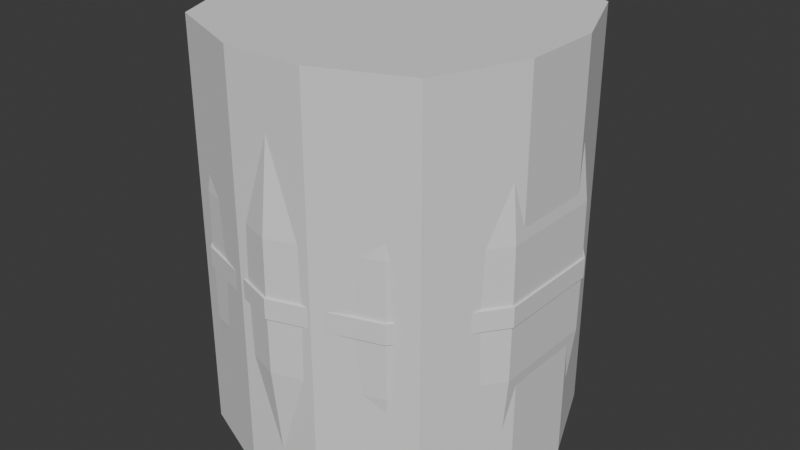 # Source: barrel.blend  (saved by Blender 5.0.119; exported with 4.5.12 LTS)
import bpy
from mathutils import Matrix  # noqa: F401  (used for matrix-valued properties, if any)

bpy.ops.wm.read_factory_settings(use_empty=True)
scene = bpy.context.scene
scene.name = 'Scene'

# ---- collections
col_collection = bpy.data.collections.new('Collection'); scene.collection.children.link(col_collection)

# ---- world
world_world = bpy.data.worlds.new('World'); scene.world = world_world
world_world.use_nodes = True; world_world.node_tree.nodes.clear()
_N = world_world.node_tree.nodes; _L = world_world.node_tree.links
n0 = _N.new('ShaderNodeOutputWorld'); n0.name = 'World Output'; n0.location = (200, 100)
n1 = _N.new('ShaderNodeBackground'); n1.name = 'Background'; n1.location = (-200, 100)
n1.inputs[0].default_value = (0.05088, 0.05088, 0.05088, 1.0)
_L.new(n1.outputs[0], n0.inputs[0])
n0.is_active_output = True
world_world.color = (0.05088, 0.05088, 0.05088)
world_world.sun_shadow_jitter_overblur = 0.0

# ---- meshes
me_cylinder = bpy.data.meshes.new('Cylinder')
me_cylinder.from_pydata([(-2.618e-10, 0.9775, 1.146), (0.5745, 0.7908, 1.146), (0.9296, 0.3021, 1.146), (0.9296, -0.3021, 1.146), (0.5745, -0.7908, 1.146), (-2.618e-10, -0.9775, 1.146), (-0.5745, -0.7908, 1.146), (-0.9296, -0.3021, 1.146), (-0.9296, 0.3021, 1.146), (-0.5745, 0.7908, 1.146), (9.508e-11, 1.059, 0.3978), (0.6223, 0.8565, 0.3978), (1.007, 0.3272, 0.3978), (1.007, -0.3272, 0.3978), (0.6223, -0.8565, 0.3978), (9.508e-11, -1.059, 0.3978), (-0.6223, -0.8565, 0.3978), (-1.007, -0.3272, 0.3978), (-1.007, 0.3272, 0.3978), (-0.6223, 0.8565, 0.3978), (-2.618e-10, 0.9775, -1.146), (0.5745, 0.7908, -1.146), (0.9296, 0.3021, -1.146), (0.9296, -0.3021, -1.146), (0.5745, -0.7908, -1.146), (-2.618e-10, -0.9775, -1.146), (-0.5745, -0.7908, -1.146), (-0.9296, -0.3021, -1.146), (-0.9296, 0.3021, -1.146), (-0.5745, 0.7908, -1.146), (9.508e-11, 1.059, -0.3978), (0.6223, 0.8565, -0.3978), (1.007, 0.3272, -0.3978), (1.007, -0.3272, -0.3978), (0.6223, -0.8565, -0.3978), (9.508e-11, -1.059, -0.3978), (-0.6223, -0.8565, -0.3978), (-1.007, -0.3272, -0.3978), (-1.007, 0.3272, -0.3978), (-0.6223, 0.8565, -0.3978), (1.316e-10, 1.062, -0.06009), (1.316e-10, 1.062, 0.06009), (-0.6242, 0.8591, 0.06009), (-0.6242, 0.8591, -0.06009), (-1.01, 0.3282, 0.06009), (-1.01, 0.3282, -0.06009), (-1.01, -0.3282, 0.06009), (-1.01, -0.3282, -0.06009), (-0.6242, -0.8591, 0.06009), (-0.6242, -0.8591, -0.06009), (1.316e-10, -1.062, 0.06009), (1.316e-10, -1.062, -0.06009), (0.6242, -0.8591, 0.06009), (0.6242, -0.8591, -0.06009), (1.01, -0.3282, 0.06009), (1.01, -0.3282, -0.06009), (1.01, 0.3282, 0.06009), (1.01, 0.3282, -0.06009), (0.6242, 0.8591, 0.06009), (0.6242, 0.8591, -0.06009), (0.5823, 0.8014, 1.147), (-2.618e-10, 0.9906, 1.147), (0.9421, 0.3061, 1.147), (0.9421, -0.3061, 1.147), (0.5823, -0.8014, 1.147), (-2.618e-10, -0.9906, 1.147), (-0.5823, -0.8014, 1.147), (-0.9421, -0.3061, 1.147), (-0.9421, 0.3061, 1.147), (-0.5823, 0.8014, 1.147), (0.5491, 0.7558, 1.274), (-3.706e-10, 0.9343, 1.274), (0.8885, 0.2887, 1.274), (0.8885, -0.2887, 1.274), (0.5491, -0.7558, 1.274), (-3.706e-10, -0.9343, 1.274), (-0.5491, -0.7558, 1.274), (-0.8885, -0.2887, 1.274), (-0.8885, 0.2887, 1.274), (-0.5491, 0.7558, 1.274), (0.5819, 0.801, -1.15), (-2.618e-10, 0.9901, -1.15), (0.9416, 0.3059, -1.15), (0.9416, -0.3059, -1.15), (0.5819, -0.801, -1.15), (-2.618e-10, -0.9901, -1.15), (-0.5819, -0.801, -1.15), (-0.9416, -0.3059, -1.15), (-0.9416, 0.3059, -1.15), (-0.5819, 0.801, -1.15), (0.5701, 0.7846, -1.217), (-5.031e-10, 0.9698, -1.217), (0.9224, 0.2997, -1.217), (0.9224, -0.2997, -1.217), (0.5701, -0.7846, -1.217), (-5.031e-10, -0.9698, -1.217), (-0.5701, -0.7846, -1.217), (-0.9224, -0.2997, -1.217), (-0.9224, 0.2997, -1.217), (-0.5701, 0.7846, -1.217), (1.316e-10, 1.075, -0.06009), (1.316e-10, 1.075, 0.06009), (0.6319, 0.8698, 0.06009), (0.6319, 0.8698, -0.06009), (1.022, 0.3322, 0.06009), (1.022, 0.3322, -0.06009), (1.022, -0.3322, 0.06009), (1.022, -0.3322, -0.06009), (0.6319, -0.8698, 0.06009), (0.6319, -0.8698, -0.06009), (1.316e-10, -1.075, 0.06009), (1.316e-10, -1.075, -0.06009), (-0.6319, -0.8698, 0.06009), (-0.6319, -0.8698, -0.06009), (-1.022, -0.3322, 0.06009), (-1.022, -0.3322, -0.06009), (-1.022, 0.3322, 0.06009), (-1.022, 0.3322, -0.06009), (-0.6319, 0.8698, 0.06009), (-0.6319, 0.8698, -0.06009), (0.5769, 0.794, 1.274), (-3.706e-10, 0.9815, 1.274), (0.9334, 0.3033, 1.274), (0.9334, -0.3033, 1.274), (0.5769, -0.794, 1.274), (-3.706e-10, -0.9815, 1.274), (-0.5769, -0.794, 1.274), (-0.9334, -0.3033, 1.274), (-0.9334, 0.3033, 1.274), (-0.5769, 0.794, 1.274), (0.5491, 0.7558, 1.238), (4.795e-10, 0.9343, 1.238), (0.8885, 0.2887, 1.238), (0.8885, -0.2887, 1.238), (0.5491, -0.7558, 1.238), (4.795e-10, -0.9343, 1.238), (-0.5491, -0.7558, 1.238), (-0.8885, -0.2887, 1.238), (-0.8885, 0.2887, 1.238), (-0.5491, 0.7558, 1.238)], [], [(9, 8, 68, 69), (9, 19, 18, 8), (29, 39, 30, 20), (1, 11, 10, 0), (2, 12, 11, 1), (3, 13, 12, 2), (4, 14, 13, 3), (5, 15, 14, 4), (6, 16, 15, 5), (7, 17, 16, 6), (8, 18, 17, 7), (53, 55, 107, 109), (8, 7, 67, 68), (29, 20, 81, 89), (7, 6, 66, 67), (28, 29, 89, 88), (28, 38, 39, 29), (20, 30, 31, 21), (21, 31, 32, 22), (22, 32, 33, 23), (23, 33, 34, 24), (24, 34, 35, 25), (25, 35, 36, 26), (26, 36, 37, 27), (27, 37, 38, 28), (54, 52, 108, 106), (6, 5, 65, 66), (27, 28, 88, 87), (55, 57, 105, 107), (5, 4, 64, 65), (0, 10, 19, 9), (26, 27, 87, 86), (4, 3, 63, 64), (25, 26, 86, 85), (56, 54, 106, 104), (3, 2, 62, 63), (24, 25, 85, 84), (57, 59, 103, 105), (58, 41, 10, 11), (59, 31, 30, 40), (41, 42, 19, 10), (40, 30, 39, 43), (42, 44, 18, 19), (43, 39, 38, 45), (44, 46, 17, 18), (45, 38, 37, 47), (46, 48, 16, 17), (47, 37, 36, 49), (48, 50, 15, 16), (49, 36, 35, 51), (50, 52, 14, 15), (51, 35, 34, 53), (52, 54, 13, 14), (53, 34, 33, 55), (54, 56, 12, 13), (55, 33, 32, 57), (56, 58, 11, 12), (57, 32, 31, 59), (67, 66, 126, 127), (64, 63, 123, 124), (60, 61, 121, 120), (68, 67, 127, 128), (65, 64, 124, 125), (62, 60, 120, 122), (69, 68, 128, 129), (66, 65, 125, 126), (63, 62, 122, 123), (61, 69, 129, 121), (87, 97, 96, 86), (84, 94, 93, 83), (80, 90, 91, 81), (88, 98, 97, 87), (85, 95, 94, 84), (82, 92, 90, 80), (89, 99, 98, 88), (86, 96, 95, 85), (83, 93, 92, 82), (81, 91, 99, 89), (101, 102, 103, 100), (102, 104, 105, 103), (104, 106, 107, 105), (106, 108, 109, 107), (108, 110, 111, 109), (110, 112, 113, 111), (112, 114, 115, 113), (114, 116, 117, 115), (116, 118, 119, 117), (118, 101, 100, 119), (52, 50, 110, 108), (0, 9, 69, 61), (91, 90, 92, 93, 94, 95, 96, 97, 98, 99), (51, 53, 109, 111), (50, 48, 112, 110), (77, 76, 136, 137), (49, 51, 111, 113), (48, 46, 114, 112), (47, 49, 113, 115), (46, 44, 116, 114), (45, 47, 115, 117), (44, 42, 118, 116), (43, 45, 117, 119), (41, 58, 102, 101), (42, 41, 101, 118), (20, 21, 80, 81), (40, 43, 119, 100), (59, 40, 100, 103), (21, 22, 82, 80), (58, 56, 104, 102), (22, 23, 83, 82), (1, 0, 61, 60), (23, 24, 84, 83), (2, 1, 60, 62), (71, 70, 120, 121), (70, 72, 122, 120), (72, 73, 123, 122), (73, 74, 124, 123), (74, 75, 125, 124), (75, 76, 126, 125), (76, 77, 127, 126), (77, 78, 128, 127), (78, 79, 129, 128), (79, 71, 121, 129), (130, 131, 139, 138, 137, 136, 135, 134, 133, 132), (74, 73, 133, 134), (70, 71, 131, 130), (78, 77, 137, 138), (75, 74, 134, 135), (72, 70, 130, 132), (79, 78, 138, 139), (76, 75, 135, 136), (73, 72, 132, 133), (71, 79, 139, 131)])
_uv = me_cylinder.uv_layers.new(name='UVMap')
_uv.uv.foreach_set('vector', [0.8696, 0.3447, 0.8251, 0.2832, 0.826, 0.2818, 0.8712, 0.3442, 0.3628, 0.7161, 0.2702, 0.7373, 0.2543, 0.6568, 0.3477, 0.6409, 0.01969, 0.716, 0.1123, 0.7373, 0.09186, 0.8175, 0.0002733, 0.7903, 0.3629, 0.1113, 0.2713, 0.09008, 0.2916, 0.01081, 0.3822, 0.03788, 0.3479, 0.1857, 0.2553, 0.1697, 0.2713, 0.09008, 0.3629, 0.1113, 0.3371, 0.2609, 0.2437, 0.2501, 0.2553, 0.1697, 0.3479, 0.1857, 0.3307, 0.3366, 0.2367, 0.3311, 0.2437, 0.2501, 0.3371, 0.2609, 0.3285, 0.4127, 0.2341, 0.4125, 0.2367, 0.3311, 0.3307, 0.3366, 0.3306, 0.489, 0.2362, 0.4941, 0.2341, 0.4125, 0.3285, 0.4127, 0.337, 0.5651, 0.2429, 0.5756, 0.2362, 0.4941, 0.3306, 0.489, 0.3477, 0.6409, 0.2543, 0.6568, 0.2429, 0.5756, 0.337, 0.5651, 0.3834, 0.3588, 0.3833, 0.2717, 0.385, 0.2717, 0.385, 0.3588, 0.8251, 0.2832, 0.7529, 0.2594, 0.7529, 0.2578, 0.826, 0.2818, 0.8111, 0.2483, 0.8693, 0.1995, 0.8707, 0.2004, 0.8117, 0.2498, 0.7529, 0.2594, 0.6805, 0.2826, 0.6795, 0.2812, 0.7529, 0.2578, 0.7354, 0.2556, 0.8111, 0.2483, 0.8117, 0.2498, 0.7351, 0.2572, 0.03473, 0.6409, 0.1282, 0.6568, 0.1123, 0.7373, 0.01969, 0.716, 0.0002733, 0.03788, 0.09085, 0.01081, 0.1112, 0.09008, 0.01957, 0.1113, 0.01957, 0.1113, 0.1112, 0.09008, 0.1271, 0.1697, 0.03456, 0.1857, 0.03456, 0.1857, 0.1271, 0.1697, 0.1387, 0.2501, 0.04531, 0.2608, 0.04531, 0.2608, 0.1387, 0.2501, 0.1458, 0.3311, 0.0518, 0.3366, 0.0518, 0.3366, 0.1458, 0.3311, 0.1483, 0.4125, 0.05401, 0.4127, 0.05401, 0.4127, 0.1483, 0.4125, 0.1463, 0.4941, 0.0519, 0.4889, 0.0519, 0.4889, 0.1463, 0.4941, 0.1395, 0.5757, 0.04547, 0.5651, 0.04547, 0.5651, 0.1395, 0.5757, 0.1282, 0.6568, 0.03473, 0.6409, 0.4026, 0.2717, 0.4022, 0.3588, 0.4006, 0.3588, 0.4009, 0.2717, 0.6805, 0.2826, 0.6354, 0.3437, 0.6339, 0.3432, 0.6795, 0.2812, 0.6689, 0.2189, 0.7354, 0.2556, 0.7351, 0.2572, 0.6677, 0.22, 0.3833, 0.2717, 0.3832, 0.1825, 0.3849, 0.1825, 0.385, 0.2717, 0.6354, 0.3437, 0.6348, 0.4197, 0.6332, 0.4202, 0.6339, 0.3432, 0.3822, 0.7903, 0.2906, 0.8175, 0.2702, 0.7373, 0.3628, 0.7161, 0.6349, 0.151, 0.6689, 0.2189, 0.6677, 0.22, 0.6332, 0.1512, 0.6348, 0.4197, 0.6788, 0.4816, 0.6779, 0.483, 0.6332, 0.4202, 0.6452, 0.07568, 0.6349, 0.151, 0.6332, 0.1512, 0.6437, 0.07498, 0.4028, 0.1825, 0.4026, 0.2717, 0.4009, 0.2717, 0.4011, 0.1825, 0.6788, 0.4816, 0.7508, 0.5059, 0.7508, 0.5076, 0.6779, 0.483, 0.6962, 0.01943, 0.6452, 0.07568, 0.6437, 0.07498, 0.6954, 0.018, 0.3832, 0.1825, 0.383, 0.09193, 0.3847, 0.09193, 0.3849, 0.1825, 0.23, 0.08079, 0.2502, 0.0002733, 0.2916, 0.01081, 0.2713, 0.09008, 0.1525, 0.08079, 0.1112, 0.09008, 0.09085, 0.01081, 0.1322, 0.0002733, 0.2487, 0.8282, 0.2284, 0.7466, 0.2702, 0.7373, 0.2906, 0.8175, 0.1338, 0.8282, 0.09186, 0.8175, 0.1123, 0.7373, 0.1541, 0.7466, 0.2284, 0.7466, 0.212, 0.6639, 0.2543, 0.6568, 0.2702, 0.7373, 0.1541, 0.7466, 0.1123, 0.7373, 0.1282, 0.6568, 0.1704, 0.6639, 0.212, 0.6639, 0.2004, 0.5804, 0.2429, 0.5756, 0.2543, 0.6568, 0.1704, 0.6639, 0.1282, 0.6568, 0.1395, 0.5757, 0.1821, 0.5804, 0.2004, 0.5804, 0.1935, 0.4964, 0.2362, 0.4941, 0.2429, 0.5756, 0.1821, 0.5804, 0.1395, 0.5757, 0.1463, 0.4941, 0.1889, 0.4964, 0.1935, 0.4964, 0.1915, 0.4123, 0.2341, 0.4125, 0.2362, 0.4941, 0.1889, 0.4964, 0.1463, 0.4941, 0.1483, 0.4125, 0.191, 0.4123, 0.1915, 0.4123, 0.1942, 0.3286, 0.2367, 0.3311, 0.2341, 0.4125, 0.191, 0.4123, 0.1483, 0.4125, 0.1458, 0.3311, 0.1882, 0.3286, 0.1942, 0.3286, 0.2016, 0.2452, 0.2437, 0.2501, 0.2367, 0.3311, 0.1882, 0.3286, 0.1458, 0.3311, 0.1387, 0.2501, 0.1809, 0.2452, 0.2016, 0.2452, 0.2135, 0.1625, 0.2553, 0.1697, 0.2437, 0.2501, 0.1809, 0.2452, 0.1387, 0.2501, 0.1271, 0.1697, 0.1689, 0.1625, 0.2135, 0.1625, 0.23, 0.08079, 0.2713, 0.09008, 0.2553, 0.1697, 0.1689, 0.1625, 0.1271, 0.1697, 0.1112, 0.09008, 0.1525, 0.08079, 0.4546, 0.2284, 0.4597, 0.3052, 0.4436, 0.3059, 0.4385, 0.2298, 0.4597, 0.4592, 0.4546, 0.536, 0.4385, 0.5346, 0.4436, 0.4585, 0.4343, 0.6887, 0.4192, 0.7642, 0.4034, 0.7606, 0.4185, 0.6858, 0.4461, 0.1519, 0.4546, 0.2284, 0.4385, 0.2298, 0.4302, 0.154, 0.4614, 0.3822, 0.4597, 0.4592, 0.4436, 0.4585, 0.4453, 0.3822, 0.4461, 0.6126, 0.4343, 0.6887, 0.4185, 0.6858, 0.4302, 0.6105, 0.4343, 0.07577, 0.4461, 0.1519, 0.4302, 0.154, 0.4185, 0.07859, 0.4597, 0.3052, 0.4614, 0.3822, 0.4453, 0.3822, 0.4436, 0.3059, 0.4546, 0.536, 0.4461, 0.6126, 0.4302, 0.6105, 0.4385, 0.5346, 0.4192, 0.0002733, 0.4343, 0.07577, 0.4185, 0.07859, 0.4034, 0.003791, 0.6056, 0.4879, 0.5973, 0.4848, 0.6171, 0.4121, 0.6259, 0.4137, 0.6259, 0.2603, 0.6171, 0.2619, 0.5973, 0.1892, 0.6056, 0.1861, 0.5278, 0.05398, 0.5211, 0.05976, 0.4671, 0.007152, 0.4727, 0.0002733, 0.5726, 0.5574, 0.5649, 0.5529, 0.5973, 0.4848, 0.6056, 0.4879, 0.6327, 0.337, 0.6238, 0.337, 0.6171, 0.2619, 0.6259, 0.2603, 0.5726, 0.1166, 0.5649, 0.1211, 0.5211, 0.05976, 0.5278, 0.05398, 0.5278, 0.62, 0.5211, 0.6142, 0.5649, 0.5529, 0.5726, 0.5574, 0.6259, 0.4137, 0.6171, 0.4121, 0.6238, 0.337, 0.6327, 0.337, 0.6056, 0.1861, 0.5973, 0.1892, 0.5649, 0.1211, 0.5726, 0.1166, 0.4727, 0.6737, 0.4671, 0.6668, 0.5211, 0.6142, 0.5278, 0.62, 0.401, 0.0002733, 0.4012, 0.0919, 0.3847, 0.09193, 0.3845, 0.0003185, 0.4012, 0.0919, 0.4011, 0.1825, 0.3849, 0.1825, 0.3847, 0.09193, 0.4011, 0.1825, 0.4009, 0.2717, 0.385, 0.2717, 0.3849, 0.1825, 0.4009, 0.2717, 0.4006, 0.3588, 0.385, 0.3588, 0.385, 0.2717, 0.4006, 0.3588, 0.4001, 0.4434, 0.385, 0.4434, 0.385, 0.3588, 0.4001, 0.4434, 0.3995, 0.5248, 0.385, 0.5248, 0.385, 0.4434, 0.3995, 0.5248, 0.399, 0.6038, 0.3849, 0.6037, 0.385, 0.5248, 0.399, 0.6038, 0.3986, 0.6811, 0.3847, 0.681, 0.3849, 0.6037, 0.3986, 0.6811, 0.3982, 0.7573, 0.3845, 0.7573, 0.3847, 0.681, 0.3982, 0.7573, 0.3979, 0.8333, 0.3842, 0.8332, 0.3845, 0.7573, 0.4022, 0.3588, 0.4016, 0.4434, 0.4001, 0.4434, 0.4006, 0.3588, 0.8696, 0.4207, 0.8696, 0.3447, 0.8712, 0.3442, 0.8712, 0.4212, 0.8209, 0.7789, 0.8652, 0.8399, 0.8652, 0.9153, 0.8209, 0.9763, 0.7492, 0.9996, 0.6775, 0.9763, 0.6332, 0.9153, 0.6332, 0.8399, 0.6775, 0.7789, 0.7492, 0.7556, 0.3835, 0.4433, 0.3834, 0.3588, 0.385, 0.3588, 0.385, 0.4434, 0.4016, 0.4434, 0.401, 0.5248, 0.3995, 0.5248, 0.4001, 0.4434, 0.4665, 0.2181, 0.4665, 0.2908, 0.4619, 0.2908, 0.4619, 0.2181, 0.3835, 0.5247, 0.3835, 0.4433, 0.385, 0.4434, 0.385, 0.5248, 0.401, 0.5248, 0.4005, 0.6038, 0.399, 0.6038, 0.3995, 0.5248, 0.3834, 0.6037, 0.3835, 0.5247, 0.385, 0.5248, 0.3849, 0.6037, 0.4005, 0.6038, 0.4, 0.6811, 0.3986, 0.6811, 0.399, 0.6038, 0.3832, 0.681, 0.3834, 0.6037, 0.3849, 0.6037, 0.3847, 0.681, 0.4, 0.6811, 0.3997, 0.7573, 0.3982, 0.7573, 0.3986, 0.6811, 0.383, 0.7573, 0.3832, 0.681, 0.3847, 0.681, 0.3845, 0.7573, 0.4028, 0.0008344, 0.4029, 0.0919, 0.4012, 0.0919, 0.401, 0.0002733, 0.3997, 0.7573, 0.3994, 0.8328, 0.3979, 0.8333, 0.3982, 0.7573, 0.884, 0.168, 0.884, 0.09197, 0.8856, 0.09148, 0.8856, 0.1684, 0.3827, 0.8328, 0.383, 0.7573, 0.3845, 0.7573, 0.3842, 0.8332, 0.383, 0.09193, 0.3827, 0.0008866, 0.3845, 0.0003185, 0.3847, 0.09193, 0.884, 0.09197, 0.8411, 0.0293, 0.8421, 0.028, 0.8856, 0.09148, 0.4029, 0.0919, 0.4028, 0.1825, 0.4011, 0.1825, 0.4012, 0.0919, 0.8411, 0.0293, 0.7702, 0.001922, 0.7703, 0.0002733, 0.8421, 0.028, 0.8234, 0.4834, 0.869, 0.4226, 0.8705, 0.4232, 0.8244, 0.4848, 0.7702, 0.001922, 0.6962, 0.01943, 0.6954, 0.018, 0.7703, 0.0002733, 0.7508, 0.5059, 0.8234, 0.4834, 0.8244, 0.4848, 0.7508, 0.5076, 0.8197, 0.5365, 0.7506, 0.5141, 0.7506, 0.5081, 0.8232, 0.5317, 0.7506, 0.5141, 0.6816, 0.5365, 0.6781, 0.5317, 0.7506, 0.5081, 0.6816, 0.5365, 0.6389, 0.5953, 0.6332, 0.5934, 0.6781, 0.5317, 0.6389, 0.5953, 0.6389, 0.6679, 0.6332, 0.6697, 0.6332, 0.5934, 0.6389, 0.6679, 0.6816, 0.7267, 0.6781, 0.7315, 0.6332, 0.6697, 0.6816, 0.7267, 0.7506, 0.7491, 0.7506, 0.755, 0.6781, 0.7315, 0.7506, 0.7491, 0.8197, 0.7267, 0.8232, 0.7315, 0.7506, 0.755, 0.8197, 0.7267, 0.8624, 0.6679, 0.868, 0.6697, 0.8232, 0.7315, 0.8624, 0.6679, 0.8624, 0.5953, 0.868, 0.5934, 0.868, 0.6697, 0.8624, 0.5953, 0.8197, 0.5365, 0.8232, 0.5317, 0.868, 0.5934, 0.627, 0.9185, 0.5843, 0.9773, 0.5152, 0.9997, 0.4461, 0.9773, 0.4034, 0.9185, 0.4034, 0.8459, 0.4461, 0.7872, 0.5152, 0.7647, 0.5843, 0.7872, 0.627, 0.8459, 0.4665, 0.436, 0.4665, 0.5086, 0.4619, 0.5086, 0.4619, 0.436, 0.4665, 0.6539, 0.4665, 0.7265, 0.4619, 0.7265, 0.4619, 0.6539, 0.4665, 0.1455, 0.4665, 0.2181, 0.4619, 0.2181, 0.4619, 0.1455, 0.4665, 0.3634, 0.4665, 0.436, 0.4619, 0.436, 0.4619, 0.3634, 0.4665, 0.5813, 0.4665, 0.6539, 0.4619, 0.6539, 0.4619, 0.5813, 0.4665, 0.0729, 0.4665, 0.1455, 0.4619, 0.1455, 0.4619, 0.0729, 0.4665, 0.2908, 0.4665, 0.3634, 0.4619, 0.3634, 0.4619, 0.2908, 0.4665, 0.5086, 0.4665, 0.5813, 0.4619, 0.5813, 0.4619, 0.5086, 0.4665, 0.0002732, 0.4665, 0.0729, 0.4619, 0.0729, 0.4619, 0.0002733])
me_cylinder.update()
me_cube = bpy.data.meshes.new('Cube')
me_cube.from_pydata([(-0.2491, -1.0, -1.0), (-1.0, -0.2491, -1.0), (-0.7801, -0.7801, -1.0), (-1.0, -0.2491, 1.0), (-0.2491, -1.0, 1.0), (-0.7801, -0.7801, 1.0), (-1.0, 0.2491, -1.0), (-0.2491, 1.0, -1.0), (-0.7801, 0.7801, -1.0), (-0.2491, 1.0, 1.0), (-1.0, 0.2491, 1.0), (-0.7801, 0.7801, 1.0), (1.0, -0.2491, -1.0), (0.2491, -1.0, -1.0), (0.7801, -0.7801, -1.0), (0.2491, -1.0, 1.0), (1.0, -0.2491, 1.0), (0.7801, -0.7801, 1.0), (0.2491, 1.0, -1.0), (1.0, 0.2491, -1.0), (0.7801, 0.7801, -1.0), (1.0, 0.2491, 1.0), (0.2491, 1.0, 1.0), (0.7801, 0.7801, 1.0)], [], [(0, 4, 5, 2), (2, 5, 3, 1), (9, 7, 8, 11), (11, 8, 6, 10), (21, 19, 20, 23), (23, 20, 18, 22), (15, 13, 14, 17), (17, 14, 12, 16), (6, 8, 7, 18, 20, 19, 12, 14, 13, 0, 2, 1), (1, 3, 10, 6), (13, 15, 4, 0), (21, 23, 22, 9, 11, 10, 3, 5, 4, 15, 17, 16), (7, 9, 22, 18), (19, 21, 16, 12)])
_uv = me_cube.uv_layers.new(name='UVMap')
_uv.uv.foreach_set('vector', [0.375, 0.9061, 0.625, 0.9061, 0.625, 1.0, 0.375, 1.0, 0.375, 0.0, 0.625, 0.0, 0.625, 0.09386, 0.375, 0.09386, 0.625, 0.3439, 0.375, 0.3439, 0.375, 0.25, 0.625, 0.25, 0.625, 0.25, 0.375, 0.25, 0.375, 0.1561, 0.625, 0.1561, 0.625, 0.5939, 0.375, 0.5939, 0.3658, 0.5092, 0.6342, 0.5092, 0.6342, 0.5092, 0.3658, 0.5092, 0.3437, 0.4374, 0.6563, 0.4374, 0.6563, 0.8126, 0.3437, 0.8126, 0.3658, 0.7408, 0.6342, 0.7408, 0.6342, 0.7408, 0.3658, 0.7408, 0.375, 0.6561, 0.625, 0.6561, 0.125, 0.5939, 0.1525, 0.5275, 0.2189, 0.5, 0.3437, 0.4374, 0.3658, 0.5092, 0.375, 0.5939, 0.375, 0.6561, 0.3658, 0.7408, 0.3437, 0.8126, 0.2189, 0.75, 0.1525, 0.7225, 0.125, 0.6561, 0.375, 0.09386, 0.625, 0.09386, 0.625, 0.1561, 0.375, 0.1561, 0.3437, 0.8126, 0.6563, 0.8126, 0.625, 0.9061, 0.375, 0.9061, 0.625, 0.5939, 0.6342, 0.5092, 0.6563, 0.4374, 0.7811, 0.5, 0.8475, 0.5275, 0.875, 0.5939, 0.875, 0.6561, 0.8475, 0.7225, 0.7811, 0.75, 0.6563, 0.8126, 0.6342, 0.7408, 0.625, 0.6561, 0.375, 0.3439, 0.625, 0.3439, 0.6563, 0.4374, 0.3437, 0.4374, 0.375, 0.5939, 0.625, 0.5939, 0.625, 0.6561, 0.375, 0.6561])
me_cube.update()

# ---- objects
ob_cylinder = bpy.data.objects.new('Cylinder', me_cylinder)
ob_colision_colony = bpy.data.objects.new('colision-colony', me_cube)

# ---- transforms, parenting, visibility, modifiers, constraints
ob_cylinder.location = (0.0, 0.0, 0.0)
ob_colision_colony.location = (0.0, 0.0, 0.06646)
ob_colision_colony.scale = (1.0, 1.0, 1.263)

# ---- collection membership
col_collection.objects.link(ob_cylinder)
col_collection.objects.link(ob_colision_colony)

# ---- scene / render settings (as saved in the file)
scene.frame_start = 1; scene.frame_end = 250; scene.frame_set(1)
scene.render.engine = 'BLENDER_EEVEE_NEXT'
scene.render.bake_bias = 0.0
scene.render.bake_samples = 0
bpy.context.view_layer.update()

# ---- added for rendering (the .blend has no active camera and no usable light): camera, sun
cam_auto = bpy.data.cameras.new('AutoCamera')
cam_auto.lens = 50.0
cam_auto.sensor_width = 36.0
cam_auto.clip_end = 1000.0
ob_auto_camera = bpy.data.objects.new('AutoCamera', cam_auto)
scene.collection.objects.link(ob_auto_camera)
ob_auto_camera.location = (3.61789, -4.34147, 2.9505)
ob_auto_camera.rotation_euler = (1.09748, -7.21219e-08, 0.694738)
scene.camera = ob_auto_camera
light_auto_sun = bpy.data.lights.new('AutoSun', 'SUN')
light_auto_sun.energy = 3.0
light_auto_sun.angle = 0.0523599
ob_auto_sun = bpy.data.objects.new('AutoSun', light_auto_sun)
scene.collection.objects.link(ob_auto_sun)
ob_auto_sun.rotation_euler = (0.872665, 0.174533, 0.523599)
bpy.context.view_layer.update()
